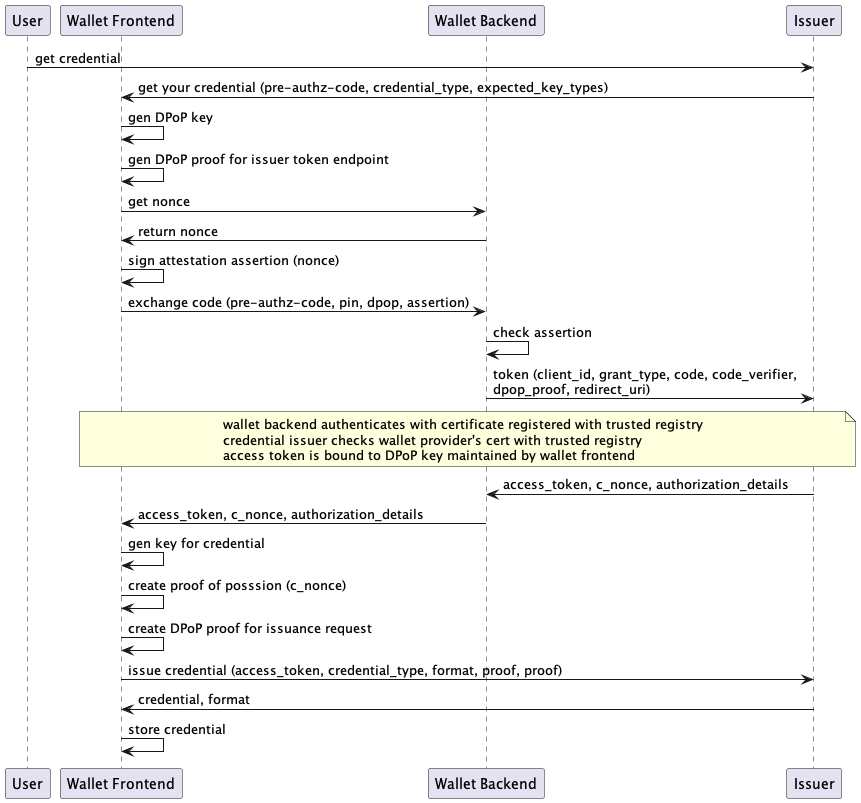

The diagram above was rendered by PlantUML. Its source (embedded in the PNG):
@startuml
participant User as u
participant "Wallet Frontend" as w
participant "Wallet Backend" as b
participant Issuer as i

u -> i : get credential
i -> w : get your credential (pre-authz-code, credential_type, expected_key_types)
w -> w : gen DPoP key
w -> w : gen DPoP proof for issuer token endpoint
w -> b : get nonce
b -> w : return nonce
w -> w : sign attestation assertion (nonce)
w -> b : exchange code (pre-authz-code, pin, dpop, assertion)
b -> b : check assertion

b -> i : token (client_id, grant_type, code, code_verifier,\ndpop_proof, redirect_uri)

note over w, i: wallet backend authenticates with certificate registered with trusted registry\ncredential issuer checks wallet provider's cert with trusted registry\naccess token is bound to DPoP key maintained by wallet frontend

i -> b : access_token, c_nonce, authorization_details

b -> w : access_token, c_nonce, authorization_details

w -> w : gen key for credential

w -> w : create proof of posssion (c_nonce)

w  -> w : create DPoP proof for issuance request

w -> i : issue credential (access_token, credential_type, format, proof, proof)

i -> w : credential, format

w -> w : store credential

@enduml